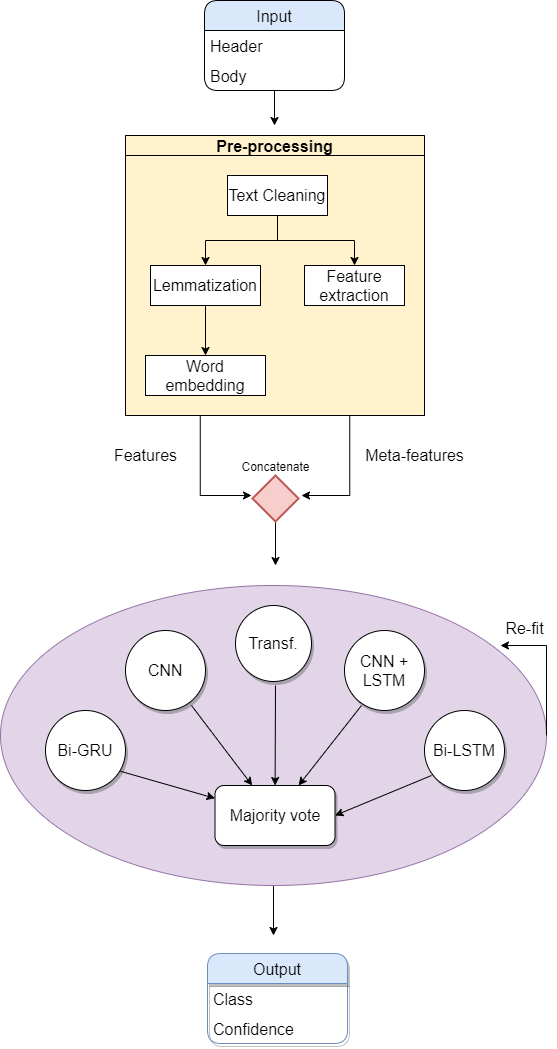

The diagram above was exported from draw.io. Its source (the exported page's mxGraphModel, read from the mxfile embedded in the PNG):
<mxGraphModel dx="1498" dy="820" grid="1" gridSize="10" guides="1" tooltips="1" connect="1" arrows="1" fold="1" page="1" pageScale="1" pageWidth="827" pageHeight="1169" math="0" shadow="0">
  <root>
    <mxCell id="0" />
    <mxCell id="1" parent="0" />
    <mxCell id="hji24H-MJM-s1xBdKUAj-10" style="edgeStyle=orthogonalEdgeStyle;rounded=0;orthogonalLoop=1;jettySize=auto;html=1;" parent="1" source="CgYratwXWXun_pDZH-hE-81" edge="1">
      <mxGeometry relative="1" as="geometry">
        <mxPoint x="413" y="950" as="targetPoint" />
      </mxGeometry>
    </mxCell>
    <mxCell id="CgYratwXWXun_pDZH-hE-81" value="" style="ellipse;whiteSpace=wrap;html=1;fontSize=16;fillColor=#e1d5e7;strokeColor=#9673a6;" parent="1" vertex="1">
      <mxGeometry x="140" y="600" width="546" height="300" as="geometry" />
    </mxCell>
    <mxCell id="CgYratwXWXun_pDZH-hE-82" value="Bi-GRU" style="ellipse;whiteSpace=wrap;html=1;aspect=fixed;fontSize=16;shadow=1;" parent="1" vertex="1">
      <mxGeometry x="185" y="725" width="80" height="80" as="geometry" />
    </mxCell>
    <mxCell id="CgYratwXWXun_pDZH-hE-83" value="CNN" style="ellipse;whiteSpace=wrap;html=1;aspect=fixed;fontSize=16;shadow=1;" parent="1" vertex="1">
      <mxGeometry x="265" y="645" width="80" height="80" as="geometry" />
    </mxCell>
    <mxCell id="CgYratwXWXun_pDZH-hE-93" value="" style="group;fillColor=#fff2cc;strokeColor=default;" parent="1" vertex="1" connectable="0">
      <mxGeometry x="265" y="150" width="299" height="280" as="geometry" />
    </mxCell>
    <mxCell id="CgYratwXWXun_pDZH-hE-44" value="Pre-processing" style="swimlane;startSize=20;horizontal=1;childLayout=treeLayout;horizontalTree=0;resizable=0;containerType=tree;fontSize=16;fillColor=#fff2cc;strokeColor=default;swimlaneFillColor=none;" parent="CgYratwXWXun_pDZH-hE-93" vertex="1">
      <mxGeometry width="299" height="280" as="geometry" />
    </mxCell>
    <mxCell id="CgYratwXWXun_pDZH-hE-45" value="Text Cleaning" style="whiteSpace=wrap;html=1;fontSize=16;" parent="CgYratwXWXun_pDZH-hE-44" vertex="1">
      <mxGeometry x="102" y="40" width="100" height="40" as="geometry" />
    </mxCell>
    <mxCell id="CgYratwXWXun_pDZH-hE-46" value="Lemmatization" style="whiteSpace=wrap;html=1;fontSize=16;" parent="CgYratwXWXun_pDZH-hE-44" vertex="1">
      <mxGeometry x="25" y="130" width="110" height="40" as="geometry" />
    </mxCell>
    <mxCell id="CgYratwXWXun_pDZH-hE-47" value="" style="edgeStyle=elbowEdgeStyle;elbow=vertical;html=1;rounded=0;fontSize=16;" parent="CgYratwXWXun_pDZH-hE-44" source="CgYratwXWXun_pDZH-hE-45" target="CgYratwXWXun_pDZH-hE-46" edge="1">
      <mxGeometry relative="1" as="geometry" />
    </mxCell>
    <mxCell id="CgYratwXWXun_pDZH-hE-48" value="Feature extraction" style="whiteSpace=wrap;html=1;fontSize=16;" parent="CgYratwXWXun_pDZH-hE-44" vertex="1">
      <mxGeometry x="179" y="130" width="100" height="40" as="geometry" />
    </mxCell>
    <mxCell id="CgYratwXWXun_pDZH-hE-49" value="" style="edgeStyle=elbowEdgeStyle;elbow=vertical;html=1;rounded=0;fontSize=16;" parent="CgYratwXWXun_pDZH-hE-44" source="CgYratwXWXun_pDZH-hE-45" target="CgYratwXWXun_pDZH-hE-48" edge="1">
      <mxGeometry relative="1" as="geometry" />
    </mxCell>
    <mxCell id="CgYratwXWXun_pDZH-hE-85" value="Word embedding" style="rounded=0;whiteSpace=wrap;html=1;fontSize=16;" parent="CgYratwXWXun_pDZH-hE-44" vertex="1">
      <mxGeometry x="20" y="220" width="120" height="40" as="geometry" />
    </mxCell>
    <mxCell id="CgYratwXWXun_pDZH-hE-84" style="edgeStyle=orthogonalEdgeStyle;rounded=0;orthogonalLoop=1;jettySize=auto;html=1;exitX=0.5;exitY=1;exitDx=0;exitDy=0;fontSize=16;" parent="CgYratwXWXun_pDZH-hE-44" source="CgYratwXWXun_pDZH-hE-46" target="CgYratwXWXun_pDZH-hE-85" edge="1">
      <mxGeometry relative="1" as="geometry">
        <mxPoint x="77" y="220" as="targetPoint" />
      </mxGeometry>
    </mxCell>
    <mxCell id="CgYratwXWXun_pDZH-hE-95" style="edgeStyle=orthogonalEdgeStyle;rounded=0;orthogonalLoop=1;jettySize=auto;html=1;exitX=0.25;exitY=1;exitDx=0;exitDy=0;fontSize=16;" parent="1" source="CgYratwXWXun_pDZH-hE-44" edge="1">
      <mxGeometry relative="1" as="geometry">
        <mxPoint x="391" y="510" as="targetPoint" />
        <Array as="points">
          <mxPoint x="340" y="510" />
        </Array>
      </mxGeometry>
    </mxCell>
    <mxCell id="CgYratwXWXun_pDZH-hE-96" style="edgeStyle=orthogonalEdgeStyle;rounded=0;orthogonalLoop=1;jettySize=auto;html=1;exitX=0.75;exitY=1;exitDx=0;exitDy=0;fontSize=16;" parent="1" source="CgYratwXWXun_pDZH-hE-44" edge="1">
      <mxGeometry relative="1" as="geometry">
        <mxPoint x="441" y="510" as="targetPoint" />
        <Array as="points">
          <mxPoint x="489" y="510" />
        </Array>
      </mxGeometry>
    </mxCell>
    <mxCell id="hji24H-MJM-s1xBdKUAj-8" style="edgeStyle=orthogonalEdgeStyle;rounded=0;orthogonalLoop=1;jettySize=auto;html=1;" parent="1" source="CgYratwXWXun_pDZH-hE-97" edge="1">
      <mxGeometry relative="1" as="geometry">
        <mxPoint x="415" y="580" as="targetPoint" />
      </mxGeometry>
    </mxCell>
    <mxCell id="CgYratwXWXun_pDZH-hE-97" value="" style="strokeWidth=2;html=1;shape=mxgraph.flowchart.decision;whiteSpace=wrap;fontSize=16;fillColor=#f8cecc;strokeColor=#b85450;" parent="1" vertex="1">
      <mxGeometry x="392" y="490" width="46" height="46" as="geometry" />
    </mxCell>
    <mxCell id="CgYratwXWXun_pDZH-hE-102" value="Transf." style="ellipse;whiteSpace=wrap;html=1;aspect=fixed;fontSize=16;shadow=1;" parent="1" vertex="1">
      <mxGeometry x="375" y="620" width="76" height="76" as="geometry" />
    </mxCell>
    <mxCell id="CgYratwXWXun_pDZH-hE-103" value="CNN + LSTM" style="ellipse;whiteSpace=wrap;html=1;aspect=fixed;fontSize=16;sketch=0;shadow=1;" parent="1" vertex="1">
      <mxGeometry x="484" y="645" width="80" height="80" as="geometry" />
    </mxCell>
    <mxCell id="CgYratwXWXun_pDZH-hE-104" value="Bi-LSTM" style="ellipse;whiteSpace=wrap;html=1;aspect=fixed;fontSize=16;shadow=1;" parent="1" vertex="1">
      <mxGeometry x="564" y="725" width="80" height="80" as="geometry" />
    </mxCell>
    <mxCell id="CgYratwXWXun_pDZH-hE-107" value="Majority vote" style="rounded=1;whiteSpace=wrap;html=1;fontSize=16;strokeColor=default;gradientColor=none;shadow=1;glass=0;" parent="1" vertex="1">
      <mxGeometry x="354.5" y="800" width="120" height="60" as="geometry" />
    </mxCell>
    <mxCell id="CgYratwXWXun_pDZH-hE-109" value="" style="endArrow=classic;html=1;rounded=0;fontSize=16;exitX=0.938;exitY=0.76;exitDx=0;exitDy=0;exitPerimeter=0;" parent="1" source="CgYratwXWXun_pDZH-hE-82" target="CgYratwXWXun_pDZH-hE-107" edge="1">
      <mxGeometry width="50" height="50" relative="1" as="geometry">
        <mxPoint x="265" y="790" as="sourcePoint" />
        <mxPoint x="315" y="740" as="targetPoint" />
      </mxGeometry>
    </mxCell>
    <mxCell id="CgYratwXWXun_pDZH-hE-110" value="" style="endArrow=classic;html=1;rounded=0;fontSize=16;exitX=0.938;exitY=0.76;exitDx=0;exitDy=0;exitPerimeter=0;" parent="1" target="CgYratwXWXun_pDZH-hE-107" edge="1">
      <mxGeometry width="50" height="50" relative="1" as="geometry">
        <mxPoint x="330.99999999999994" y="720.0000000000002" as="sourcePoint" />
        <mxPoint x="425.4600000000001" y="747.0305062799432" as="targetPoint" />
      </mxGeometry>
    </mxCell>
    <mxCell id="CgYratwXWXun_pDZH-hE-111" value="" style="endArrow=classic;html=1;rounded=0;fontSize=16;" parent="1" target="CgYratwXWXun_pDZH-hE-107" edge="1">
      <mxGeometry width="50" height="50" relative="1" as="geometry">
        <mxPoint x="415" y="700" as="sourcePoint" />
        <mxPoint x="515.4600000000002" y="725.0005062799431" as="targetPoint" />
      </mxGeometry>
    </mxCell>
    <mxCell id="CgYratwXWXun_pDZH-hE-112" value="" style="endArrow=classic;html=1;rounded=0;fontSize=16;exitX=0.938;exitY=0.76;exitDx=0;exitDy=0;exitPerimeter=0;" parent="1" target="CgYratwXWXun_pDZH-hE-107" edge="1">
      <mxGeometry width="50" height="50" relative="1" as="geometry">
        <mxPoint x="501" y="720.0000000000002" as="sourcePoint" />
        <mxPoint x="595.4600000000002" y="747.0305062799432" as="targetPoint" />
      </mxGeometry>
    </mxCell>
    <mxCell id="CgYratwXWXun_pDZH-hE-113" value="" style="endArrow=classic;html=1;rounded=0;fontSize=16;exitX=0.938;exitY=0.76;exitDx=0;exitDy=0;exitPerimeter=0;entryX=1;entryY=0.5;entryDx=0;entryDy=0;" parent="1" target="CgYratwXWXun_pDZH-hE-107" edge="1">
      <mxGeometry width="50" height="50" relative="1" as="geometry">
        <mxPoint x="571" y="790.0000000000002" as="sourcePoint" />
        <mxPoint x="665.46" y="817.0305062799432" as="targetPoint" />
      </mxGeometry>
    </mxCell>
    <mxCell id="CgYratwXWXun_pDZH-hE-119" value="Output" style="swimlane;fontStyle=0;childLayout=stackLayout;horizontal=1;startSize=30;horizontalStack=0;resizeParent=1;resizeParentMax=0;resizeLast=0;collapsible=1;marginBottom=0;rounded=1;shadow=1;glass=0;sketch=0;fontSize=16;strokeColor=#6c8ebf;fillColor=#dae8fc;" parent="1" vertex="1">
      <mxGeometry x="347" y="968" width="140" height="90" as="geometry" />
    </mxCell>
    <mxCell id="CgYratwXWXun_pDZH-hE-120" value="Class" style="text;strokeColor=none;fillColor=none;align=left;verticalAlign=middle;spacingLeft=4;spacingRight=4;overflow=hidden;points=[[0,0.5],[1,0.5]];portConstraint=eastwest;rotatable=0;rounded=1;shadow=1;glass=0;sketch=0;fontSize=16;" parent="CgYratwXWXun_pDZH-hE-119" vertex="1">
      <mxGeometry y="30" width="140" height="30" as="geometry" />
    </mxCell>
    <mxCell id="CgYratwXWXun_pDZH-hE-121" value="Confidence" style="text;strokeColor=none;fillColor=none;align=left;verticalAlign=middle;spacingLeft=4;spacingRight=4;overflow=hidden;points=[[0,0.5],[1,0.5]];portConstraint=eastwest;rotatable=0;rounded=1;shadow=1;glass=0;sketch=0;fontSize=16;" parent="CgYratwXWXun_pDZH-hE-119" vertex="1">
      <mxGeometry y="60" width="140" height="30" as="geometry" />
    </mxCell>
    <mxCell id="CgYratwXWXun_pDZH-hE-125" style="edgeStyle=orthogonalEdgeStyle;rounded=0;orthogonalLoop=1;jettySize=auto;html=1;exitX=1;exitY=0.5;exitDx=0;exitDy=0;fontSize=16;" parent="1" source="CgYratwXWXun_pDZH-hE-81" edge="1">
      <mxGeometry relative="1" as="geometry">
        <mxPoint x="640" y="660" as="targetPoint" />
        <Array as="points">
          <mxPoint x="686" y="660" />
        </Array>
      </mxGeometry>
    </mxCell>
    <mxCell id="CgYratwXWXun_pDZH-hE-126" value="Re-fit" style="text;html=1;align=center;verticalAlign=middle;resizable=0;points=[];autosize=1;strokeColor=none;fillColor=none;fontSize=16;" parent="1" vertex="1">
      <mxGeometry x="639" y="633" width="50" height="20" as="geometry" />
    </mxCell>
    <mxCell id="hji24H-MJM-s1xBdKUAj-9" style="edgeStyle=orthogonalEdgeStyle;rounded=0;orthogonalLoop=1;jettySize=auto;html=1;" parent="1" source="hji24H-MJM-s1xBdKUAj-3" edge="1">
      <mxGeometry relative="1" as="geometry">
        <mxPoint x="414" y="140" as="targetPoint" />
      </mxGeometry>
    </mxCell>
    <mxCell id="hji24H-MJM-s1xBdKUAj-3" value="Input" style="swimlane;fontStyle=0;childLayout=stackLayout;horizontal=1;startSize=30;horizontalStack=0;resizeParent=1;resizeParentMax=0;resizeLast=0;collapsible=1;marginBottom=0;rounded=1;shadow=0;glass=0;sketch=0;fontSize=16;strokeColor=default;fillColor=#dae8fc;" parent="1" vertex="1">
      <mxGeometry x="344" y="15" width="140" height="90" as="geometry" />
    </mxCell>
    <mxCell id="hji24H-MJM-s1xBdKUAj-5" value="Header" style="text;strokeColor=none;fillColor=none;align=left;verticalAlign=middle;spacingLeft=4;spacingRight=4;overflow=hidden;points=[[0,0.5],[1,0.5]];portConstraint=eastwest;rotatable=0;rounded=1;shadow=1;glass=0;sketch=0;fontSize=16;" parent="hji24H-MJM-s1xBdKUAj-3" vertex="1">
      <mxGeometry y="30" width="140" height="30" as="geometry" />
    </mxCell>
    <mxCell id="hji24H-MJM-s1xBdKUAj-7" value="Body" style="text;strokeColor=none;fillColor=none;align=left;verticalAlign=middle;spacingLeft=4;spacingRight=4;overflow=hidden;points=[[0,0.5],[1,0.5]];portConstraint=eastwest;rotatable=0;rounded=1;shadow=0;glass=0;sketch=0;fontSize=16;" parent="hji24H-MJM-s1xBdKUAj-3" vertex="1">
      <mxGeometry y="60" width="140" height="30" as="geometry" />
    </mxCell>
    <mxCell id="CgYratwXWXun_pDZH-hE-127" value="Meta-features" style="text;html=1;align=center;verticalAlign=middle;resizable=0;points=[];autosize=1;strokeColor=none;fillColor=none;fontSize=16;" parent="1" vertex="1">
      <mxGeometry x="499" y="460" width="110" height="20" as="geometry" />
    </mxCell>
    <mxCell id="CgYratwXWXun_pDZH-hE-128" value="Features" style="text;html=1;align=center;verticalAlign=middle;resizable=0;points=[];autosize=1;strokeColor=none;fillColor=none;fontSize=16;" parent="1" vertex="1">
      <mxGeometry x="245" y="460" width="80" height="20" as="geometry" />
    </mxCell>
    <mxCell id="k_PzM3dCzhtydNYh5Ttv-1" value="&lt;font style=&quot;font-size: 12px&quot;&gt;Concatenate&lt;/font&gt;" style="text;html=1;align=center;verticalAlign=middle;resizable=0;points=[];autosize=1;strokeColor=none;fillColor=none;fontSize=16;" parent="1" vertex="1">
      <mxGeometry x="375" y="470" width="80" height="20" as="geometry" />
    </mxCell>
  </root>
</mxGraphModel>